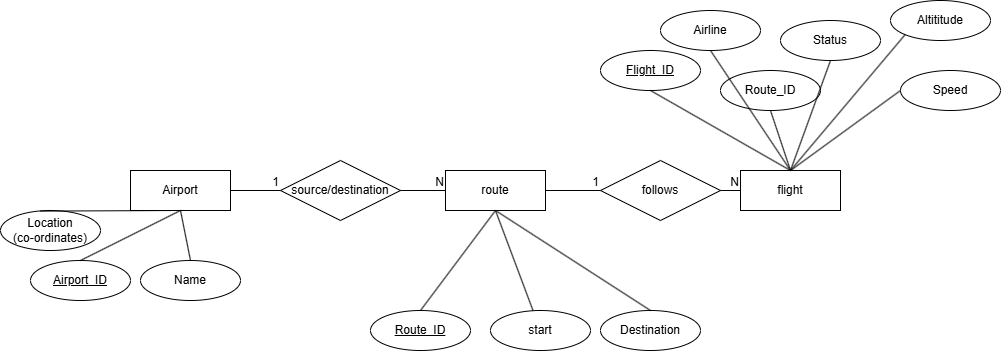

The diagram above was exported from draw.io. Its source (the exported page's mxGraphModel, read from the mxfile embedded in the PNG):
<mxGraphModel dx="1892" dy="1662" grid="1" gridSize="10" guides="1" tooltips="1" connect="1" arrows="1" fold="1" page="1" pageScale="1" pageWidth="850" pageHeight="1100" math="0" shadow="0">
  <root>
    <mxCell id="0" />
    <mxCell id="1" parent="0" />
    <mxCell id="9MfUWs17y8WgCBh3lL7a-3" parent="1" style="whiteSpace=wrap;html=1;align=center;" value="route" vertex="1">
      <mxGeometry height="40" width="100" x="425" y="160" as="geometry" />
    </mxCell>
    <mxCell id="9MfUWs17y8WgCBh3lL7a-4" parent="1" style="whiteSpace=wrap;html=1;align=center;" value="flight" vertex="1">
      <mxGeometry height="40" width="100" x="720" y="160" as="geometry" />
    </mxCell>
    <mxCell id="9MfUWs17y8WgCBh3lL7a-5" parent="1" style="whiteSpace=wrap;html=1;align=center;" value="Airport" vertex="1">
      <mxGeometry height="40" width="100" x="110" y="160" as="geometry" />
    </mxCell>
    <mxCell id="9MfUWs17y8WgCBh3lL7a-6" parent="1" style="ellipse;whiteSpace=wrap;html=1;align=center;fontStyle=4;" value="Airport_ID" vertex="1">
      <mxGeometry height="40" width="100" x="10" y="250" as="geometry" />
    </mxCell>
    <mxCell id="9MfUWs17y8WgCBh3lL7a-7" parent="1" style="ellipse;whiteSpace=wrap;html=1;align=center;" value="Location&lt;div&gt;(co-ordinates)&lt;/div&gt;" vertex="1">
      <mxGeometry height="40" width="100" x="-20" y="200" as="geometry" />
    </mxCell>
    <mxCell id="9MfUWs17y8WgCBh3lL7a-8" parent="1" style="ellipse;whiteSpace=wrap;html=1;align=center;" value="Name" vertex="1">
      <mxGeometry height="40" width="100" x="120" y="250" as="geometry" />
    </mxCell>
    <mxCell id="9MfUWs17y8WgCBh3lL7a-9" parent="1" style="ellipse;whiteSpace=wrap;html=1;align=center;fontStyle=4;" value="Flight_ID" vertex="1">
      <mxGeometry height="40" width="100" x="580" y="40" as="geometry" />
    </mxCell>
    <mxCell id="9MfUWs17y8WgCBh3lL7a-12" parent="1" style="ellipse;whiteSpace=wrap;html=1;align=center;" value="Speed" vertex="1">
      <mxGeometry height="40" width="100" x="880" y="60" as="geometry" />
    </mxCell>
    <mxCell id="9MfUWs17y8WgCBh3lL7a-13" parent="1" style="ellipse;whiteSpace=wrap;html=1;align=center;" value="Airline" vertex="1">
      <mxGeometry height="40" width="100" x="640" as="geometry" />
    </mxCell>
    <mxCell id="9MfUWs17y8WgCBh3lL7a-14" parent="1" style="ellipse;whiteSpace=wrap;html=1;align=center;" value="Altititude" vertex="1">
      <mxGeometry height="40" width="100" x="870" y="-10" as="geometry" />
    </mxCell>
    <mxCell id="9MfUWs17y8WgCBh3lL7a-15" parent="1" style="ellipse;whiteSpace=wrap;html=1;align=center;" value="Status" vertex="1">
      <mxGeometry height="40" width="100" x="760" y="10" as="geometry" />
    </mxCell>
    <mxCell id="9MfUWs17y8WgCBh3lL7a-17" parent="1" style="ellipse;whiteSpace=wrap;html=1;align=center;" value="Destination" vertex="1">
      <mxGeometry height="40" width="100" x="580" y="300" as="geometry" />
    </mxCell>
    <mxCell id="9MfUWs17y8WgCBh3lL7a-18" parent="1" style="ellipse;whiteSpace=wrap;html=1;align=center;" value="start" vertex="1">
      <mxGeometry height="40" width="100" x="470" y="300" as="geometry" />
    </mxCell>
    <mxCell id="9MfUWs17y8WgCBh3lL7a-19" parent="1" style="ellipse;whiteSpace=wrap;html=1;align=center;fontStyle=4;" value="Route_ID" vertex="1">
      <mxGeometry height="40" width="100" x="350" y="300" as="geometry" />
    </mxCell>
    <mxCell id="9MfUWs17y8WgCBh3lL7a-20" parent="1" style="ellipse;whiteSpace=wrap;html=1;align=center;" value="Route_ID" vertex="1">
      <mxGeometry height="40" width="100" x="700" y="60" as="geometry" />
    </mxCell>
    <mxCell id="9MfUWs17y8WgCBh3lL7a-24" edge="1" parent="1" source="9MfUWs17y8WgCBh3lL7a-6" style="endArrow=none;html=1;rounded=0;exitX=0.5;exitY=0;exitDx=0;exitDy=0;entryX=0.5;entryY=1;entryDx=0;entryDy=0;" target="9MfUWs17y8WgCBh3lL7a-5" value="">
      <mxGeometry relative="1" as="geometry">
        <mxPoint x="50" y="230" as="sourcePoint" />
        <mxPoint x="210" y="230" as="targetPoint" />
      </mxGeometry>
    </mxCell>
    <mxCell id="9MfUWs17y8WgCBh3lL7a-26" edge="1" parent="1" source="9MfUWs17y8WgCBh3lL7a-8" style="endArrow=none;html=1;rounded=0;exitX=0.5;exitY=0;exitDx=0;exitDy=0;" value="">
      <mxGeometry relative="1" as="geometry">
        <mxPoint x="110" y="270" as="sourcePoint" />
        <mxPoint x="160" y="200" as="targetPoint" />
      </mxGeometry>
    </mxCell>
    <mxCell id="9MfUWs17y8WgCBh3lL7a-27" edge="1" parent="1" source="9MfUWs17y8WgCBh3lL7a-7" style="endArrow=none;html=1;rounded=0;exitX=0.4;exitY=0.015;exitDx=0;exitDy=0;exitPerimeter=0;" value="">
      <mxGeometry relative="1" as="geometry">
        <mxPoint x="180" y="300" as="sourcePoint" />
        <mxPoint x="160" y="200" as="targetPoint" />
      </mxGeometry>
    </mxCell>
    <mxCell id="9MfUWs17y8WgCBh3lL7a-28" edge="1" parent="1" source="9MfUWs17y8WgCBh3lL7a-9" style="endArrow=none;html=1;rounded=0;exitX=0.5;exitY=1;exitDx=0;exitDy=0;entryX=0.5;entryY=0;entryDx=0;entryDy=0;" target="9MfUWs17y8WgCBh3lL7a-4" value="">
      <mxGeometry relative="1" as="geometry">
        <mxPoint x="530" y="250" as="sourcePoint" />
        <mxPoint x="690" y="250" as="targetPoint" />
      </mxGeometry>
    </mxCell>
    <mxCell id="9MfUWs17y8WgCBh3lL7a-29" edge="1" parent="1" source="9MfUWs17y8WgCBh3lL7a-4" style="endArrow=none;html=1;rounded=0;exitX=0.5;exitY=0;exitDx=0;exitDy=0;entryX=0.5;entryY=1;entryDx=0;entryDy=0;" target="9MfUWs17y8WgCBh3lL7a-20" value="">
      <mxGeometry relative="1" as="geometry">
        <mxPoint x="740" y="160" as="sourcePoint" />
        <mxPoint x="880" y="240" as="targetPoint" />
      </mxGeometry>
    </mxCell>
    <mxCell id="9MfUWs17y8WgCBh3lL7a-30" edge="1" parent="1" style="endArrow=none;html=1;rounded=0;entryX=0.5;entryY=1;entryDx=0;entryDy=0;" target="9MfUWs17y8WgCBh3lL7a-13" value="">
      <mxGeometry relative="1" as="geometry">
        <mxPoint x="770" y="160" as="sourcePoint" />
        <mxPoint x="740" y="100" as="targetPoint" />
      </mxGeometry>
    </mxCell>
    <mxCell id="9MfUWs17y8WgCBh3lL7a-31" edge="1" parent="1" source="9MfUWs17y8WgCBh3lL7a-4" style="endArrow=none;html=1;rounded=0;entryX=0.5;entryY=1;entryDx=0;entryDy=0;exitX=0.5;exitY=0;exitDx=0;exitDy=0;" target="9MfUWs17y8WgCBh3lL7a-15" value="">
      <mxGeometry relative="1" as="geometry">
        <mxPoint x="840" y="270" as="sourcePoint" />
        <mxPoint x="760" y="150" as="targetPoint" />
      </mxGeometry>
    </mxCell>
    <mxCell id="9MfUWs17y8WgCBh3lL7a-32" edge="1" parent="1" source="9MfUWs17y8WgCBh3lL7a-4" style="endArrow=none;html=1;rounded=0;entryX=0;entryY=1;entryDx=0;entryDy=0;exitX=0.5;exitY=0;exitDx=0;exitDy=0;" target="9MfUWs17y8WgCBh3lL7a-14" value="">
      <mxGeometry relative="1" as="geometry">
        <mxPoint x="760" y="270" as="sourcePoint" />
        <mxPoint x="800" y="160" as="targetPoint" />
      </mxGeometry>
    </mxCell>
    <mxCell id="9MfUWs17y8WgCBh3lL7a-33" edge="1" parent="1" source="9MfUWs17y8WgCBh3lL7a-4" style="endArrow=none;html=1;rounded=0;entryX=0;entryY=0.5;entryDx=0;entryDy=0;exitX=0.5;exitY=0;exitDx=0;exitDy=0;" target="9MfUWs17y8WgCBh3lL7a-12" value="">
      <mxGeometry relative="1" as="geometry">
        <mxPoint x="770" y="296" as="sourcePoint" />
        <mxPoint x="885" y="160" as="targetPoint" />
      </mxGeometry>
    </mxCell>
    <mxCell id="9MfUWs17y8WgCBh3lL7a-34" edge="1" parent="1" source="9MfUWs17y8WgCBh3lL7a-19" style="endArrow=none;html=1;rounded=0;entryX=0.5;entryY=1;entryDx=0;entryDy=0;exitX=0.5;exitY=0;exitDx=0;exitDy=0;" target="9MfUWs17y8WgCBh3lL7a-3" value="">
      <mxGeometry relative="1" as="geometry">
        <mxPoint x="410" y="416" as="sourcePoint" />
        <mxPoint x="525" y="280" as="targetPoint" />
      </mxGeometry>
    </mxCell>
    <mxCell id="9MfUWs17y8WgCBh3lL7a-35" edge="1" parent="1" source="9MfUWs17y8WgCBh3lL7a-18" style="endArrow=none;html=1;rounded=0;entryX=0.5;entryY=1;entryDx=0;entryDy=0;" target="9MfUWs17y8WgCBh3lL7a-3" value="">
      <mxGeometry relative="1" as="geometry">
        <mxPoint x="390" y="380" as="sourcePoint" />
        <mxPoint x="540" y="220" as="targetPoint" />
      </mxGeometry>
    </mxCell>
    <mxCell id="9MfUWs17y8WgCBh3lL7a-36" edge="1" parent="1" source="9MfUWs17y8WgCBh3lL7a-17" style="endArrow=none;html=1;rounded=0;entryX=0.5;entryY=1;entryDx=0;entryDy=0;exitX=0.5;exitY=0;exitDx=0;exitDy=0;" target="9MfUWs17y8WgCBh3lL7a-3" value="">
      <mxGeometry relative="1" as="geometry">
        <mxPoint x="510" y="380" as="sourcePoint" />
        <mxPoint x="526" y="300" as="targetPoint" />
      </mxGeometry>
    </mxCell>
    <mxCell id="FSi-Mi9kxuyzgJlztox--1" parent="1" style="shape=rhombus;perimeter=rhombusPerimeter;whiteSpace=wrap;html=1;align=center;" value="source/destination" vertex="1">
      <mxGeometry height="60" width="120" x="260" y="150" as="geometry" />
    </mxCell>
    <mxCell id="FSi-Mi9kxuyzgJlztox--3" parent="1" style="shape=rhombus;perimeter=rhombusPerimeter;whiteSpace=wrap;html=1;align=center;" value="follows" vertex="1">
      <mxGeometry height="60" width="120" x="580" y="150" as="geometry" />
    </mxCell>
    <mxCell id="FSi-Mi9kxuyzgJlztox--5" edge="1" parent="1" source="9MfUWs17y8WgCBh3lL7a-5" style="endArrow=none;html=1;rounded=0;exitX=1;exitY=0.5;exitDx=0;exitDy=0;entryX=0;entryY=0.5;entryDx=0;entryDy=0;" target="FSi-Mi9kxuyzgJlztox--1" value="">
      <mxGeometry relative="1" as="geometry">
        <mxPoint x="220" y="230" as="sourcePoint" />
        <mxPoint x="380" y="230" as="targetPoint" />
      </mxGeometry>
    </mxCell>
    <mxCell id="FSi-Mi9kxuyzgJlztox--6" connectable="0" parent="FSi-Mi9kxuyzgJlztox--5" style="resizable=0;html=1;whiteSpace=wrap;align=right;verticalAlign=bottom;" value="1" vertex="1">
      <mxGeometry relative="1" x="1" as="geometry" />
    </mxCell>
    <mxCell id="FSi-Mi9kxuyzgJlztox--7" edge="1" parent="1" source="FSi-Mi9kxuyzgJlztox--1" style="endArrow=none;html=1;rounded=0;exitX=1;exitY=0.5;exitDx=0;exitDy=0;entryX=0;entryY=0.5;entryDx=0;entryDy=0;" target="9MfUWs17y8WgCBh3lL7a-3" value="">
      <mxGeometry relative="1" as="geometry">
        <mxPoint x="370" y="250" as="sourcePoint" />
        <mxPoint x="530" y="250" as="targetPoint" />
      </mxGeometry>
    </mxCell>
    <mxCell id="FSi-Mi9kxuyzgJlztox--8" connectable="0" parent="FSi-Mi9kxuyzgJlztox--7" style="resizable=0;html=1;whiteSpace=wrap;align=right;verticalAlign=bottom;" value="N" vertex="1">
      <mxGeometry relative="1" x="1" as="geometry" />
    </mxCell>
    <mxCell id="FSi-Mi9kxuyzgJlztox--9" edge="1" parent="1" source="9MfUWs17y8WgCBh3lL7a-3" style="endArrow=none;html=1;rounded=0;exitX=1;exitY=0.5;exitDx=0;exitDy=0;entryX=0;entryY=0.5;entryDx=0;entryDy=0;" target="FSi-Mi9kxuyzgJlztox--3" value="">
      <mxGeometry relative="1" as="geometry">
        <mxPoint x="370" y="250" as="sourcePoint" />
        <mxPoint x="530" y="250" as="targetPoint" />
      </mxGeometry>
    </mxCell>
    <mxCell id="FSi-Mi9kxuyzgJlztox--10" connectable="0" parent="FSi-Mi9kxuyzgJlztox--9" style="resizable=0;html=1;whiteSpace=wrap;align=right;verticalAlign=bottom;" value="1" vertex="1">
      <mxGeometry relative="1" x="1" as="geometry" />
    </mxCell>
    <mxCell id="FSi-Mi9kxuyzgJlztox--11" edge="1" parent="1" source="FSi-Mi9kxuyzgJlztox--3" style="endArrow=none;html=1;rounded=0;exitX=1;exitY=0.5;exitDx=0;exitDy=0;entryX=0;entryY=0.5;entryDx=0;entryDy=0;" target="9MfUWs17y8WgCBh3lL7a-4" value="">
      <mxGeometry relative="1" as="geometry">
        <mxPoint x="370" y="250" as="sourcePoint" />
        <mxPoint x="530" y="250" as="targetPoint" />
      </mxGeometry>
    </mxCell>
    <mxCell id="FSi-Mi9kxuyzgJlztox--12" connectable="0" parent="FSi-Mi9kxuyzgJlztox--11" style="resizable=0;html=1;whiteSpace=wrap;align=right;verticalAlign=bottom;" value="N" vertex="1">
      <mxGeometry relative="1" x="1" as="geometry" />
    </mxCell>
  </root>
</mxGraphModel>